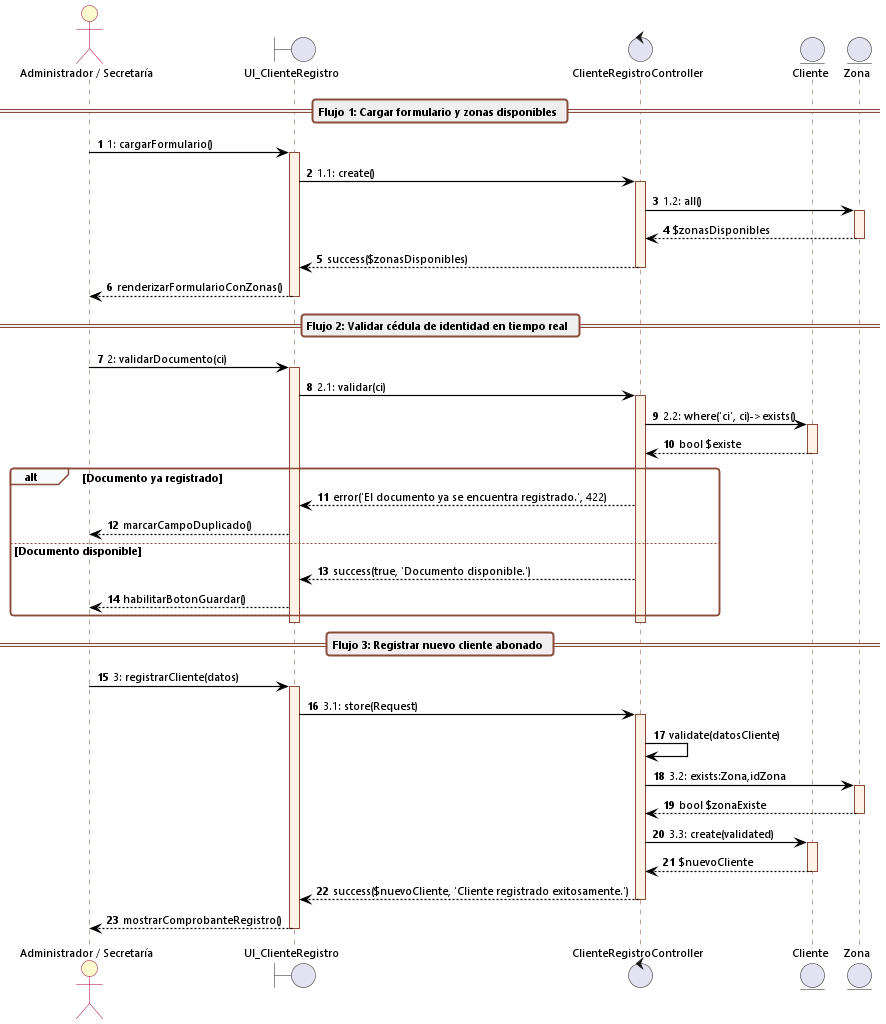

The diagram above was rendered by PlantUML. Its source (embedded in the PNG):
@startuml cu05_secuencia_registrar_nuevo_cliente
autonumber
skinparam backgroundColor white
skinparam defaultFontName "Segoe UI"
skinparam defaultFontSize 11
skinparam sequenceArrowThickness 1.2
skinparam roundcorner 6

skinparam sequence {
    ArrowColor black
    ActorBorderColor #A80036
    ActorBackgroundColor #FEFECE
    LifeLineBorderColor #8A4B38
    LifeLineBackgroundColor #FFF2E6
    ParticipantBorderColor #8A4B38
    ParticipantBackgroundColor #FFF2E6
    BoxBorderColor #A80036
    BoxBackgroundColor #FAFAFA
    GroupBackgroundColor #F8F9FA
    GroupBorderColor #8A4B38
    DividerBackgroundColor #EFEFEF
    DividerBorderColor #8A4B38
}

actor "Administrador / Secretaría" as Admin
boundary UI_ClienteRegistro
control ClienteRegistroController
entity Cliente
entity Zona

== Flujo 1: Cargar formulario y zonas disponibles ==

Admin -> UI_ClienteRegistro: 1: cargarFormulario()
activate UI_ClienteRegistro

UI_ClienteRegistro -> ClienteRegistroController: 1.1: create()
activate ClienteRegistroController

ClienteRegistroController -> Zona: 1.2: all()
activate Zona
Zona --> ClienteRegistroController: $zonasDisponibles
deactivate Zona

ClienteRegistroController --> UI_ClienteRegistro: success($zonasDisponibles)
deactivate ClienteRegistroController

UI_ClienteRegistro --> Admin: renderizarFormularioConZonas()
deactivate UI_ClienteRegistro

== Flujo 2: Validar cédula de identidad en tiempo real ==

Admin -> UI_ClienteRegistro: 2: validarDocumento(ci)
activate UI_ClienteRegistro

UI_ClienteRegistro -> ClienteRegistroController: 2.1: validar(ci)
activate ClienteRegistroController

ClienteRegistroController -> Cliente: 2.2: where('ci', ci)->exists()
activate Cliente
Cliente --> ClienteRegistroController: bool $existe
deactivate Cliente

alt Documento ya registrado
    ClienteRegistroController --> UI_ClienteRegistro: error('El documento ya se encuentra registrado.', 422)
    UI_ClienteRegistro --> Admin: marcarCampoDuplicado()
else Documento disponible
    ClienteRegistroController --> UI_ClienteRegistro: success(true, 'Documento disponible.')
    UI_ClienteRegistro --> Admin: habilitarBotonGuardar()
end
deactivate ClienteRegistroController
deactivate UI_ClienteRegistro

== Flujo 3: Registrar nuevo cliente abonado ==

Admin -> UI_ClienteRegistro: 3: registrarCliente(datos)
activate UI_ClienteRegistro

UI_ClienteRegistro -> ClienteRegistroController: 3.1: store(Request)
activate ClienteRegistroController

ClienteRegistroController -> ClienteRegistroController: validate(datosCliente)

ClienteRegistroController -> Zona: 3.2: exists:Zona,idZona
activate Zona
Zona --> ClienteRegistroController: bool $zonaExiste
deactivate Zona

ClienteRegistroController -> Cliente: 3.3: create(validated)
activate Cliente
Cliente --> ClienteRegistroController: $nuevoCliente
deactivate Cliente

ClienteRegistroController --> UI_ClienteRegistro: success($nuevoCliente, 'Cliente registrado exitosamente.')
deactivate ClienteRegistroController

UI_ClienteRegistro --> Admin: mostrarComprobanteRegistro()
deactivate UI_ClienteRegistro
@enduml